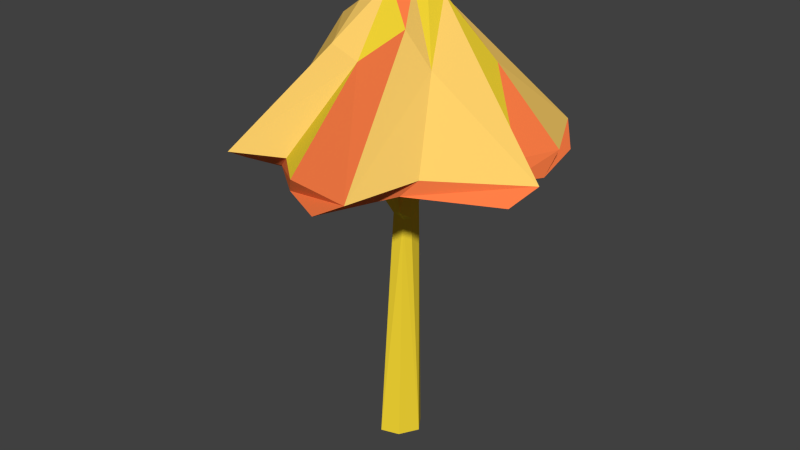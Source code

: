 # Source: glowingmushroom_B.blend  (saved by Blender 2.72.0; exported with 4.5.12 LTS)
import bpy
from mathutils import Matrix  # noqa: F401  (used for matrix-valued properties, if any)

bpy.ops.wm.read_factory_settings(use_empty=True)
scene = bpy.context.scene
scene.name = 'Scene'

# ---- collections
col_collection_1 = bpy.data.collections.new('Collection 1'); scene.collection.children.link(col_collection_1)

# ---- materials (node trees are filled in below, after node groups)
mat_glowingmushroomb_a = bpy.data.materials.new('glowingmushroomB_A')
mat_glowingmushroomb_a.alpha_threshold = 0.0
mat_glowingmushroomb_a.use_transparent_shadow = False
mat_glowingmushroomb_a.diffuse_color = (1.0, 0.639, 0.1446, 1.0)
mat_glowingmushroomb_a.roughness = 0.5
mat_glowingmushroomb_a.specular_intensity = 0.0
mat_glowingmushroomb_b = bpy.data.materials.new('glowingmushroomB_B')
mat_glowingmushroomb_b.alpha_threshold = 0.0
mat_glowingmushroomb_b.use_transparent_shadow = False
mat_glowingmushroomb_b.diffuse_color = (1.0, 0.212, 0.06239, 1.0)
mat_glowingmushroomb_b.roughness = 0.5
mat_glowingmushroomb_b.specular_intensity = 0.0
mat_glowingmushroomb_c = bpy.data.materials.new('glowingmushroomB_C')
mat_glowingmushroomb_c.alpha_threshold = 0.0
mat_glowingmushroomb_c.use_transparent_shadow = False
mat_glowingmushroomb_c.diffuse_color = (0.9734, 0.7231, 0.0382, 1.0)
mat_glowingmushroomb_c.roughness = 0.5
mat_glowingmushroomb_c.specular_intensity = 0.0

# ---- material node trees

# ---- world
world_world = bpy.data.worlds.new('World'); scene.world = world_world
world_world.color = (0.05088, 0.05088, 0.05088)
world_world.use_sun_shadow = False
world_world.sun_shadow_jitter_overblur = 0.0
world_world.cycles.sampling_method = 'MANUAL'
world_world.cycles.sample_map_resolution = 256

# ---- meshes
me_sphere_002 = bpy.data.meshes.new('Sphere.002')
me_sphere_002.from_pydata([(-1.086, 3.019, -0.6964), (-0.932, 2.881, -0.779), (-0.1567, 2.629, -0.4415), (-0.125, 3.654, -0.7491), (0.06141, 3.01, -1.297), (0.2855, 2.854, -1.186), (0.1893, 2.537, -0.5012), (0.5794, 3.609, -0.5033), (1.167, 2.954, -0.5975), (1.167, 2.773, -0.3877), (0.4981, 2.515, -0.08122), (-0.04059, 2.762, -0.09273), (0.2048, 4.28, -0.03381), (0.5228, 3.735, 0.3053), (0.8121, 3.067, 0.8114), (0.7065, 2.938, 0.9125), (0.01202, 3.771, 0.592), (-0.04905, 3.002, 1.318), (-0.1588, 2.838, 1.222), (-1.167, 2.947, 0.5985), (0.1582, 4.304, 0.08374), (-0.06819, 2.777, 0.09342), (0.4914, 2.598, 0.2503), (1.09, 2.851, 0.02943), (1.057, 2.994, -0.1342), (0.384, 2.627, -0.2698), (0.5131, 2.844, -0.9339), (0.3809, 2.977, -1.046), (0.05942, 3.763, -0.5101), (0.05888, 4.285, -0.1454), (-0.5003, 2.923, -0.9042), (-0.7317, 3.036, -0.861), (-0.458, 2.614, -0.2183), (-1.115, 2.998, 0.2025), (-0.3773, 2.993, 1.034), (-0.5353, 2.852, 0.9359), (0.08846, 2.208, 0.01255), (-0.04948, 2.258, 0.08597), (-0.09349, 2.333, -0.1527), (0.1753, -0.05747, -0.01377), (-0.1491, -0.06174, -0.1354), (-0.2195, -0.06653, 0.03425), (0.1888, 2.882, 0.00447), (0.09883, 2.898, -0.1843), (-0.1469, 2.904, -0.1514), (-0.06411, 2.895, 0.199), (-0.02363, 4.32, 0.1478), (-0.2109, 2.614, 0.4557), (-0.1859, 2.312, 0.04047), (-0.1113, 2.2, 0.01392), (-0.895, 2.961, 1.195), (-0.5374, 2.534, 0.1958), (-0.9948, 2.781, 0.8996), (-0.2593, 3.867, 0.5885), (0.3466, 2.879, 1.497), (0.6621, 3.059, 1.483), (0.3301, 4.047, 0.3903), (-0.09571, -0.05207, 0.2252), (0.008726, 2.588, 0.4989), (0.1372, 2.902, 0.1651), (0.2607, 4.196, -0.1824), (0.05961, 2.21, 0.08824), (1.374, 2.859, 0.4252), (1.474, 2.984, 0.168), (0.09612, 2.324, 0.1727), (0.08329, -0.04632, 0.1768), (-0.1022, 4.304, -0.1652), (0.07595, 2.779, 0.0285), (0.1004, 2.355, -0.09007), (1.052, 2.803, -0.9756), (0.8609, 2.966, -1.217), (0.1585, 4.035, -0.4346), (-0.5223, 3.75, -0.3285), (-0.1597, 4.29, -0.006552), (-0.3162, 2.897, -1.388), (-0.6224, 3.028, -1.34), (-0.3136, 4.023, -0.3517), (0.06345, 2.324, -0.1262), (0.07185, -0.06214, -0.1689), (-1.171, 2.808, 0.2794), (-0.5356, 3.711, 0.2949), (-0.2587, 4.138, 0.2546), (-0.2332, 2.889, 0.04367), (-1.379, 2.864, -0.4122), (-0.5833, 3.95, 0.09538), (-1.482, 2.974, -0.1948), (-0.04613, 2.229, -0.1022)], [], [(83, 1, 2), (74, 5, 6), (75, 4, 5), (75, 76, 3), (69, 9, 10), (70, 8, 9), (70, 71, 7), (62, 15, 22), (63, 14, 15), (63, 60, 13), (54, 18, 58), (55, 17, 18), (55, 56, 16), (85, 0, 1), (73, 46, 29), (50, 19, 52), (60, 71, 29), (81, 53, 46), (13, 12, 20), (59, 45, 21), (9, 23, 22), (8, 24, 23), (8, 7, 24), (5, 26, 25), (4, 27, 26), (4, 3, 28), (3, 66, 28), (71, 28, 29), (1, 30, 2), (0, 31, 30), (19, 33, 79), (84, 81, 73), (82, 44, 11), (53, 16, 46), (18, 35, 47), (17, 34, 35), (11, 38, 48), (21, 37, 64), (67, 36, 68), (68, 36, 77), (64, 37, 61), (77, 36, 39), (25, 10, 42), (2, 6, 43), (32, 2, 44), (10, 22, 42), (6, 25, 43), (51, 32, 44), (37, 48, 49), (37, 49, 57), (58, 47, 45), (47, 35, 52), (34, 50, 52), (16, 53, 50), (51, 82, 45), (58, 15, 54), (14, 55, 54), (13, 56, 55), (61, 37, 57), (22, 58, 59), (71, 60, 7), (22, 23, 62), (24, 63, 62), (24, 60, 63), (22, 59, 42), (76, 66, 3), (43, 67, 11), (11, 67, 68), (25, 26, 69), (27, 70, 69), (28, 71, 70), (25, 42, 43), (84, 72, 0), (84, 73, 72), (2, 30, 74), (31, 75, 74), (72, 76, 75), (76, 73, 66), (2, 43, 44), (81, 46, 73), (52, 79, 51), (53, 81, 80), (53, 80, 19), (49, 40, 41), (32, 79, 83), (33, 85, 83), (80, 84, 85), (38, 86, 49), (49, 86, 40), (32, 83, 2), (2, 74, 6), (74, 75, 5), (4, 75, 3), (25, 69, 10), (69, 70, 9), (8, 70, 7), (62, 63, 15), (14, 63, 13), (13, 60, 12), (54, 55, 18), (17, 55, 16), (83, 85, 1), (0, 85, 84), (29, 66, 73), (46, 20, 29), (21, 82, 11), (46, 56, 20), (29, 20, 12), (19, 50, 53), (67, 59, 21), (10, 9, 22), (9, 8, 23), (24, 7, 60), (12, 60, 29), (6, 5, 25), (5, 4, 26), (27, 4, 28), (1, 0, 30), (31, 0, 72), (51, 79, 32), (33, 19, 80), (18, 17, 35), (34, 17, 16), (67, 21, 64), (21, 11, 48), (57, 49, 41), (65, 57, 41), (40, 78, 39), (40, 39, 41), (39, 65, 41), (78, 77, 39), (86, 77, 78), (59, 58, 45), (82, 51, 44), (16, 56, 46), (58, 18, 47), (45, 82, 21), (51, 47, 52), (35, 34, 52), (34, 16, 50), (37, 21, 48), (47, 51, 45), (15, 14, 54), (14, 13, 55), (13, 20, 56), (65, 61, 57), (22, 15, 58), (36, 61, 39), (23, 24, 62), (42, 59, 67), (36, 67, 64), (36, 64, 61), (39, 61, 65), (28, 66, 29), (77, 11, 68), (26, 27, 69), (27, 28, 70), (43, 42, 67), (30, 31, 74), (31, 72, 75), (72, 73, 76), (44, 43, 11), (38, 11, 77), (38, 77, 86), (40, 86, 78), (52, 19, 79), (80, 81, 84), (79, 33, 83), (33, 80, 85), (48, 38, 49)])
me_sphere_002.polygons.foreach_set('material_index', [1, 1, 1, 0, 1, 1, 0, 1, 1, 0, 1, 1, 1, 1, 0, 1, 1, 0, 2, 1, 1, 1, 1, 1, 1, 2, 2, 0, 1, 1, 1, 0, 1, 0, 1, 1, 2, 2, 2, 2, 2, 2, 1, 1, 1, 1, 1, 1, 2, 2, 1, 1, 1, 0, 1, 1, 1, 0, 2, 1, 1, 1, 1, 0, 1, 1, 1, 2, 1, 1, 0, 1, 1, 1, 1, 1, 0, 0, 1, 1, 1, 0, 2, 2, 1, 1, 0, 2, 2, 1, 1, 1, 0, 1, 1, 0, 1, 0, 2, 1, 1, 1, 2, 0, 0, 1, 1, 0, 0, 1, 1, 1, 2, 0, 1, 1, 2, 1, 0, 1, 1, 1, 2, 2, 2, 2, 2, 2, 2, 2, 2, 2, 1, 1, 2, 1, 1, 1, 1, 0, 2, 1, 1, 0, 0, 2, 1, 2, 1, 1, 2, 2, 2, 2, 2, 1, 0, 1, 1, 0, 0, 1, 2, 2, 2, 1, 0, 1, 0, 2])
me_sphere_002.materials.append(mat_glowingmushroomb_a)
me_sphere_002.materials.append(mat_glowingmushroomb_b)
me_sphere_002.materials.append(mat_glowingmushroomb_c)
me_sphere_002.use_remesh_preserve_volume = False
me_sphere_002.use_remesh_preserve_attributes = False
me_sphere_002.use_mirror_vertex_groups = False
me_sphere_002.update()

# ---- objects
ob_sphere_002 = bpy.data.objects.new('Sphere.002', me_sphere_002)

# ---- transforms, parenting, visibility, modifiers, constraints
ob_sphere_002.location = (0.0, 0.0, 0.0)
ob_sphere_002.rotation_euler = (1.571, -0.0, 0.0)
ob_sphere_002.lineart.crease_threshold = 0.0

# ---- collection membership
col_collection_1.objects.link(ob_sphere_002)

# ---- scene / render settings (as saved in the file)
scene.frame_start = 1; scene.frame_end = 250; scene.frame_set(1)
scene.render.engine = 'BLENDER_EEVEE_NEXT'
scene.render.resolution_percentage = 50
scene.render.dither_intensity = 0.0
scene.cycles.use_denoising = False
scene.cycles.samples = 10
scene.cycles.sampling_pattern = 'TABULATED_SOBOL'
scene.cycles.light_sampling_threshold = 0.0
scene.cycles.use_adaptive_sampling = False
scene.cycles.use_light_tree = False
scene.cycles.blur_glossy = 0.0
scene.cycles.pixel_filter_type = 'GAUSSIAN'
scene.cycles.sample_clamp_indirect = 0.0
scene.view_settings.view_transform = 'Standard'
bpy.context.view_layer.update()

# ---- added for rendering (the .blend has no active camera and no usable light): camera, sun
cam_auto = bpy.data.cameras.new('AutoCamera')
cam_auto.lens = 50.0
cam_auto.sensor_width = 36.0
cam_auto.clip_end = 1000.0
ob_auto_camera = bpy.data.objects.new('AutoCamera', cam_auto)
scene.collection.objects.link(ob_auto_camera)
ob_auto_camera.location = (5.57007, -6.74329, 6.58575)
ob_auto_camera.rotation_euler = (1.09748, -7.21219e-08, 0.694738)
scene.camera = ob_auto_camera
light_auto_sun = bpy.data.lights.new('AutoSun', 'SUN')
light_auto_sun.energy = 3.0
light_auto_sun.angle = 0.0523599
ob_auto_sun = bpy.data.objects.new('AutoSun', light_auto_sun)
scene.collection.objects.link(ob_auto_sun)
ob_auto_sun.rotation_euler = (0.872665, 0.174533, 0.523599)
bpy.context.view_layer.update()
